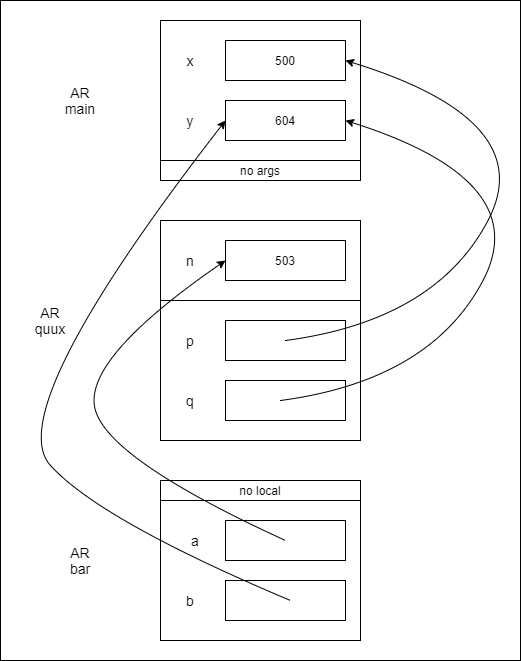

The diagram above was exported from draw.io. Its source (the exported page's mxGraphModel, read from the mxfile embedded in the PNG):
<mxGraphModel dx="1024" dy="592" grid="1" gridSize="10" guides="1" tooltips="1" connect="1" arrows="1" fold="1" page="1" pageScale="1" pageWidth="850" pageHeight="1100" math="0" shadow="0">
  <root>
    <mxCell id="0" />
    <mxCell id="1" parent="0" />
    <mxCell id="PR5H6wCF2Flmr8ycBOfo-1" value="" style="rounded=0;whiteSpace=wrap;html=1;" vertex="1" parent="1">
      <mxGeometry x="200" y="100" width="520" height="660" as="geometry" />
    </mxCell>
    <mxCell id="2GyAerDx94pvpWrrE5KQ-1" value="" style="rounded=0;whiteSpace=wrap;html=1;" parent="1" vertex="1">
      <mxGeometry x="360" y="120" width="200" height="160" as="geometry" />
    </mxCell>
    <mxCell id="2GyAerDx94pvpWrrE5KQ-2" value="" style="rounded=0;whiteSpace=wrap;html=1;" parent="1" vertex="1">
      <mxGeometry x="360" y="320" width="200" height="220" as="geometry" />
    </mxCell>
    <mxCell id="2GyAerDx94pvpWrrE5KQ-4" value="500" style="rounded=0;whiteSpace=wrap;html=1;" parent="1" vertex="1">
      <mxGeometry x="425" y="140" width="120" height="40" as="geometry" />
    </mxCell>
    <mxCell id="2GyAerDx94pvpWrrE5KQ-6" value="604" style="rounded=0;whiteSpace=wrap;html=1;" parent="1" vertex="1">
      <mxGeometry x="425" y="200" width="120" height="40" as="geometry" />
    </mxCell>
    <mxCell id="2GyAerDx94pvpWrrE5KQ-7" value="503" style="rounded=0;whiteSpace=wrap;html=1;" parent="1" vertex="1">
      <mxGeometry x="425" y="340" width="120" height="40" as="geometry" />
    </mxCell>
    <mxCell id="2GyAerDx94pvpWrrE5KQ-8" value="" style="endArrow=none;html=1;" parent="1" edge="1">
      <mxGeometry width="50" height="50" relative="1" as="geometry">
        <mxPoint x="360" y="260" as="sourcePoint" />
        <mxPoint x="560" y="260" as="targetPoint" />
      </mxGeometry>
    </mxCell>
    <mxCell id="2GyAerDx94pvpWrrE5KQ-9" value="" style="endArrow=none;html=1;" parent="1" edge="1">
      <mxGeometry width="50" height="50" relative="1" as="geometry">
        <mxPoint x="360" y="400" as="sourcePoint" />
        <mxPoint x="560" y="400" as="targetPoint" />
      </mxGeometry>
    </mxCell>
    <mxCell id="2GyAerDx94pvpWrrE5KQ-11" value="x" style="text;html=1;strokeColor=none;fillColor=none;align=center;verticalAlign=middle;whiteSpace=wrap;rounded=0;fontSize=14;" parent="1" vertex="1">
      <mxGeometry x="370" y="150" width="40" height="20" as="geometry" />
    </mxCell>
    <mxCell id="2GyAerDx94pvpWrrE5KQ-12" value="y" style="text;html=1;strokeColor=none;fillColor=none;align=center;verticalAlign=middle;whiteSpace=wrap;rounded=0;fontSize=14;" parent="1" vertex="1">
      <mxGeometry x="370" y="210" width="40" height="20" as="geometry" />
    </mxCell>
    <mxCell id="2GyAerDx94pvpWrrE5KQ-13" value="no args" style="text;html=1;strokeColor=none;fillColor=none;align=center;verticalAlign=middle;whiteSpace=wrap;rounded=0;" parent="1" vertex="1">
      <mxGeometry x="415" y="260" width="90" height="20" as="geometry" />
    </mxCell>
    <mxCell id="2GyAerDx94pvpWrrE5KQ-14" value="AR&lt;br style=&quot;font-size: 14px&quot;&gt;main" style="text;html=1;strokeColor=none;fillColor=none;align=center;verticalAlign=middle;whiteSpace=wrap;rounded=0;fontSize=14;" parent="1" vertex="1">
      <mxGeometry x="240" y="180" width="80" height="40" as="geometry" />
    </mxCell>
    <mxCell id="2GyAerDx94pvpWrrE5KQ-15" value="AR&lt;br style=&quot;font-size: 14px;&quot;&gt;quux" style="text;html=1;strokeColor=none;fillColor=none;align=center;verticalAlign=middle;whiteSpace=wrap;rounded=0;fontSize=14;" parent="1" vertex="1">
      <mxGeometry x="210" y="400" width="80" height="40" as="geometry" />
    </mxCell>
    <mxCell id="2GyAerDx94pvpWrrE5KQ-16" value="AR&lt;br style=&quot;font-size: 14px;&quot;&gt;bar" style="text;html=1;strokeColor=none;fillColor=none;align=center;verticalAlign=middle;whiteSpace=wrap;rounded=0;fontSize=14;" parent="1" vertex="1">
      <mxGeometry x="240" y="640" width="80" height="40" as="geometry" />
    </mxCell>
    <mxCell id="2GyAerDx94pvpWrrE5KQ-17" value="n" style="text;html=1;strokeColor=none;fillColor=none;align=center;verticalAlign=middle;whiteSpace=wrap;rounded=0;fontSize=14;" parent="1" vertex="1">
      <mxGeometry x="370" y="350" width="40" height="20" as="geometry" />
    </mxCell>
    <mxCell id="2GyAerDx94pvpWrrE5KQ-18" value="" style="rounded=0;whiteSpace=wrap;html=1;" parent="1" vertex="1">
      <mxGeometry x="425" y="420" width="120" height="40" as="geometry" />
    </mxCell>
    <mxCell id="2GyAerDx94pvpWrrE5KQ-19" value="" style="rounded=0;whiteSpace=wrap;html=1;" parent="1" vertex="1">
      <mxGeometry x="425" y="480" width="120" height="40" as="geometry" />
    </mxCell>
    <mxCell id="2GyAerDx94pvpWrrE5KQ-20" value="p" style="text;html=1;strokeColor=none;fillColor=none;align=center;verticalAlign=middle;whiteSpace=wrap;rounded=0;fontSize=14;" parent="1" vertex="1">
      <mxGeometry x="370" y="430" width="40" height="20" as="geometry" />
    </mxCell>
    <mxCell id="2GyAerDx94pvpWrrE5KQ-21" value="q" style="text;html=1;strokeColor=none;fillColor=none;align=center;verticalAlign=middle;whiteSpace=wrap;rounded=0;fontSize=14;" parent="1" vertex="1">
      <mxGeometry x="370" y="490" width="40" height="20" as="geometry" />
    </mxCell>
    <mxCell id="2GyAerDx94pvpWrrE5KQ-23" value="" style="rounded=0;whiteSpace=wrap;html=1;" parent="1" vertex="1">
      <mxGeometry x="360" y="580" width="200" height="160" as="geometry" />
    </mxCell>
    <mxCell id="2GyAerDx94pvpWrrE5KQ-24" value="" style="rounded=0;whiteSpace=wrap;html=1;" parent="1" vertex="1">
      <mxGeometry x="425" y="620" width="120" height="40" as="geometry" />
    </mxCell>
    <mxCell id="2GyAerDx94pvpWrrE5KQ-25" value="" style="rounded=0;whiteSpace=wrap;html=1;" parent="1" vertex="1">
      <mxGeometry x="425" y="680" width="120" height="40" as="geometry" />
    </mxCell>
    <mxCell id="2GyAerDx94pvpWrrE5KQ-26" value="" style="endArrow=none;html=1;" parent="1" edge="1">
      <mxGeometry width="50" height="50" relative="1" as="geometry">
        <mxPoint x="360" y="600" as="sourcePoint" />
        <mxPoint x="560" y="600" as="targetPoint" />
      </mxGeometry>
    </mxCell>
    <mxCell id="2GyAerDx94pvpWrrE5KQ-27" value="a" style="text;html=1;strokeColor=none;fillColor=none;align=center;verticalAlign=middle;whiteSpace=wrap;rounded=0;fontSize=14;" parent="1" vertex="1">
      <mxGeometry x="375" y="630" width="40" height="20" as="geometry" />
    </mxCell>
    <mxCell id="2GyAerDx94pvpWrrE5KQ-28" value="b" style="text;html=1;strokeColor=none;fillColor=none;align=center;verticalAlign=middle;whiteSpace=wrap;rounded=0;fontSize=14;" parent="1" vertex="1">
      <mxGeometry x="370" y="690" width="40" height="20" as="geometry" />
    </mxCell>
    <mxCell id="2GyAerDx94pvpWrrE5KQ-29" value="no local" style="text;html=1;strokeColor=none;fillColor=none;align=center;verticalAlign=middle;whiteSpace=wrap;rounded=0;" parent="1" vertex="1">
      <mxGeometry x="415" y="580" width="90" height="20" as="geometry" />
    </mxCell>
    <mxCell id="2GyAerDx94pvpWrrE5KQ-31" value="" style="curved=1;endArrow=classic;html=1;fontSize=14;entryX=1;entryY=0.5;entryDx=0;entryDy=0;" parent="1" target="2GyAerDx94pvpWrrE5KQ-4" edge="1">
      <mxGeometry width="50" height="50" relative="1" as="geometry">
        <mxPoint x="485" y="440" as="sourcePoint" />
        <mxPoint x="715" y="140" as="targetPoint" />
        <Array as="points">
          <mxPoint x="635" y="420" />
          <mxPoint x="740" y="220" />
        </Array>
      </mxGeometry>
    </mxCell>
    <mxCell id="2GyAerDx94pvpWrrE5KQ-32" value="" style="curved=1;endArrow=classic;html=1;fontSize=14;entryX=1;entryY=0.5;entryDx=0;entryDy=0;" parent="1" target="2GyAerDx94pvpWrrE5KQ-6" edge="1">
      <mxGeometry width="50" height="50" relative="1" as="geometry">
        <mxPoint x="480" y="500" as="sourcePoint" />
        <mxPoint x="610" y="240" as="targetPoint" />
        <Array as="points">
          <mxPoint x="630" y="480" />
          <mxPoint x="735" y="280" />
        </Array>
      </mxGeometry>
    </mxCell>
    <mxCell id="2GyAerDx94pvpWrrE5KQ-33" value="" style="curved=1;endArrow=classic;html=1;fontSize=14;entryX=0;entryY=0.5;entryDx=0;entryDy=0;" parent="1" target="2GyAerDx94pvpWrrE5KQ-7" edge="1">
      <mxGeometry width="50" height="50" relative="1" as="geometry">
        <mxPoint x="485" y="640" as="sourcePoint" />
        <mxPoint x="545" y="360" as="targetPoint" />
        <Array as="points">
          <mxPoint x="310" y="560" />
          <mxPoint x="280" y="460" />
        </Array>
      </mxGeometry>
    </mxCell>
    <mxCell id="2GyAerDx94pvpWrrE5KQ-34" value="" style="curved=1;endArrow=classic;html=1;fontSize=14;entryX=0;entryY=0.5;entryDx=0;entryDy=0;" parent="1" target="2GyAerDx94pvpWrrE5KQ-6" edge="1">
      <mxGeometry width="50" height="50" relative="1" as="geometry">
        <mxPoint x="490" y="700" as="sourcePoint" />
        <mxPoint x="545" y="420" as="targetPoint" />
        <Array as="points">
          <mxPoint x="300" y="620" />
          <mxPoint x="200" y="510" />
        </Array>
      </mxGeometry>
    </mxCell>
  </root>
</mxGraphModel>